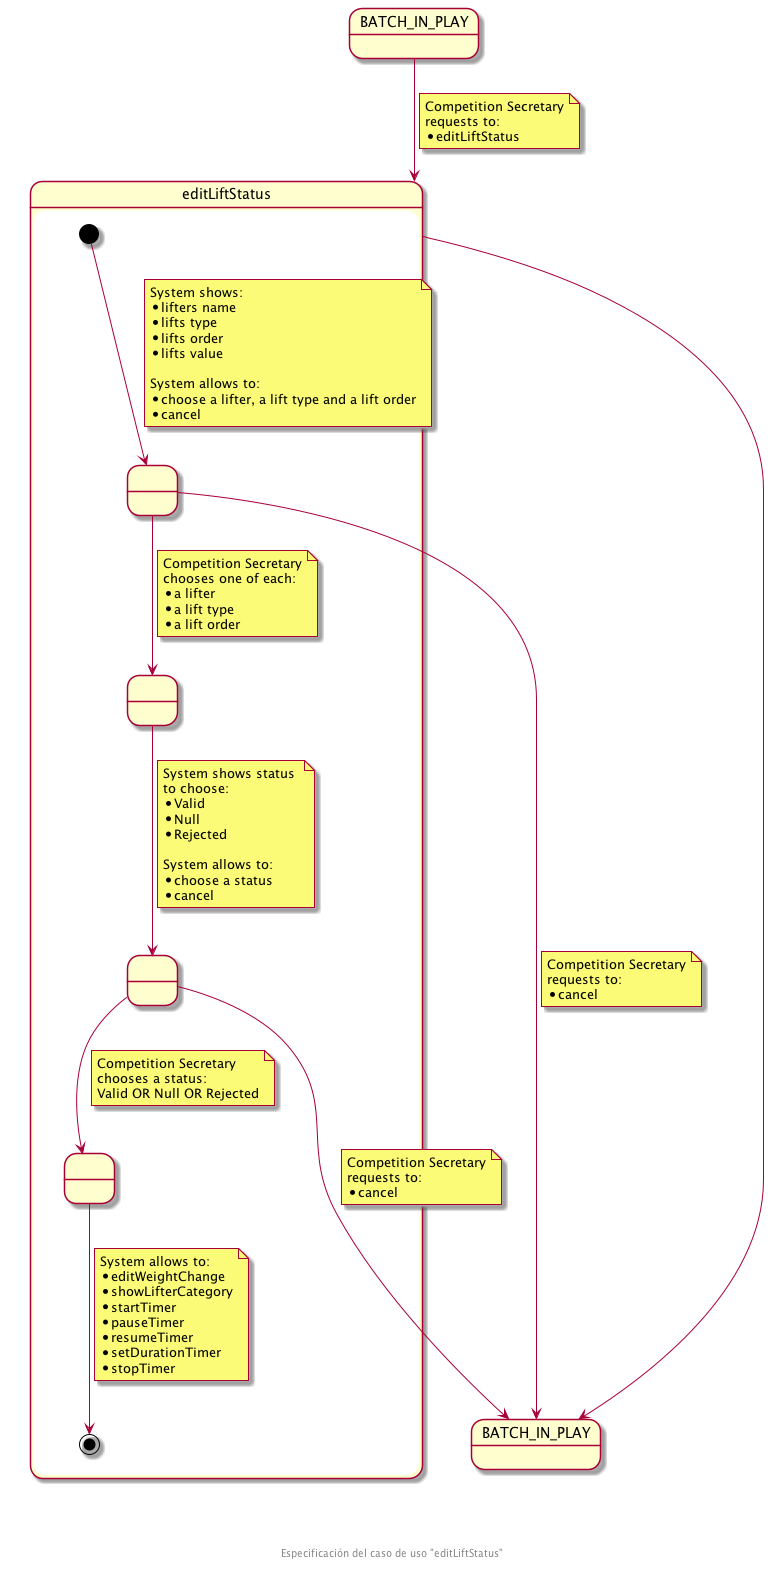

The diagram above was rendered by PlantUML. Its source (embedded in the PNG):
@startuml
state BATCH_IN_PLAY
state "BATCH_IN_PLAY" as BATCH_IN_PLAY_F
state editLiftStatus {
  state " " as SHOWED_LIFTS_VALUE
  state " " as CHOSEN_LIFTER
  state " " as REQUIRED_DATA
  state " " as PROVIDED_DATA

  [*] --> SHOWED_LIFTS_VALUE
  note on link
    System shows:
    * lifters name
    * lifts type
    * lifts order
    * lifts value

    System allows to:
    * choose a lifter, a lift type and a lift order
    * cancel
  end note
  
  SHOWED_LIFTS_VALUE --> CHOSEN_LIFTER
  note on link
    Competition Secretary
    chooses one of each:
    * a lifter
    * a lift type
    * a lift order
  end note

  SHOWED_LIFTS_VALUE -down-> BATCH_IN_PLAY_F
  note on link
    Competition Secretary
    requests to:
    * cancel
  end note

  CHOSEN_LIFTER --> REQUIRED_DATA
  note on link
    System shows status 
    to choose:
    * Valid
    * Null
    * Rejected

    System allows to:
    * choose a status
    * cancel
  end note

  REQUIRED_DATA -down--> BATCH_IN_PLAY_F
  note on link
    Competition Secretary
    requests to:
    * cancel
  end note

  REQUIRED_DATA --> PROVIDED_DATA
  note on link
    Competition Secretary
    chooses a status:
    Valid OR Null OR Rejected
  end note

  PROVIDED_DATA --> [*]
  note on link
    System allows to:
    * editWeightChange
    * showLifterCategory
    * startTimer
    * pauseTimer
    * resumeTimer
    * setDurationTimer
    * stopTimer
  end note
}

BATCH_IN_PLAY --> editLiftStatus
note on link
  Competition Secretary
  requests to:
  * editLiftStatus
end note

editLiftStatus ---> BATCH_IN_PLAY_F

footer \n\n\n Especificación del caso de uso "editLiftStatus"
@enduml